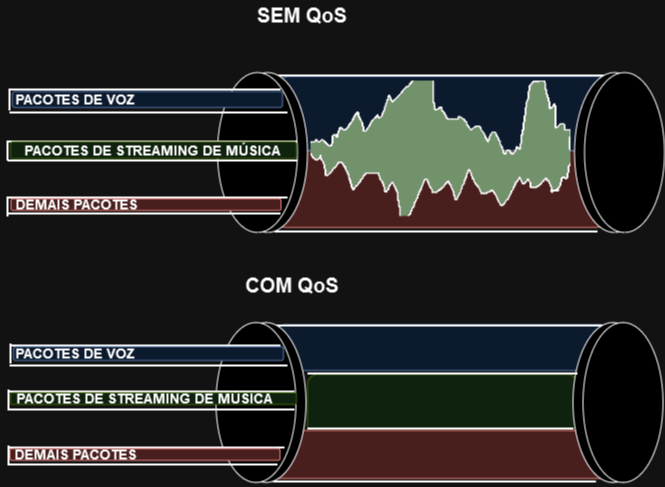

The diagram above was exported from draw.io. Its source (the exported page's mxGraphModel, read from the mxfile embedded in the PNG):
<mxGraphModel dx="1194" dy="716" grid="1" gridSize="10" guides="1" tooltips="1" connect="1" arrows="1" fold="1" page="1" pageScale="1" pageWidth="827" pageHeight="1169" math="0" shadow="0">
  <root>
    <mxCell id="0" />
    <mxCell id="1" parent="0" />
    <mxCell id="zBatbfMXt9__SlzEXcrm-52" value="" style="rounded=1;whiteSpace=wrap;html=1;fillColor=#d5e8d4;strokeColor=#93b960;" vertex="1" parent="1">
      <mxGeometry x="450" y="414" width="270" height="66" as="geometry" />
    </mxCell>
    <mxCell id="zBatbfMXt9__SlzEXcrm-43" value="" style="rounded=1;whiteSpace=wrap;html=1;fillColor=#f8cecc;strokeColor=#b85450;" vertex="1" parent="1">
      <mxGeometry x="414" y="470" width="336" height="48" as="geometry" />
    </mxCell>
    <mxCell id="zBatbfMXt9__SlzEXcrm-42" value="" style="rounded=1;whiteSpace=wrap;html=1;fillColor=#dae8fc;strokeColor=#6c8ebf;" vertex="1" parent="1">
      <mxGeometry x="420" y="364" width="330" height="46" as="geometry" />
    </mxCell>
    <mxCell id="zBatbfMXt9__SlzEXcrm-41" value="" style="rounded=1;whiteSpace=wrap;html=1;fillColor=#f8cecc;strokeColor=#b85450;" vertex="1" parent="1">
      <mxGeometry x="417" y="190" width="333" height="77" as="geometry" />
    </mxCell>
    <mxCell id="zBatbfMXt9__SlzEXcrm-40" value="" style="rounded=1;whiteSpace=wrap;html=1;fillColor=#dae8fc;strokeColor=#6c8ebf;" vertex="1" parent="1">
      <mxGeometry x="420" y="116" width="340" height="74" as="geometry" />
    </mxCell>
    <mxCell id="zBatbfMXt9__SlzEXcrm-6" value="" style="line;strokeWidth=2;html=1;" vertex="1" parent="1">
      <mxGeometry x="417" y="110" width="330" height="10" as="geometry" />
    </mxCell>
    <mxCell id="zBatbfMXt9__SlzEXcrm-1" value="" style="ellipse;whiteSpace=wrap;html=1;rotation=90;" vertex="1" parent="1">
      <mxGeometry x="330" y="152" width="160" height="80" as="geometry" />
    </mxCell>
    <mxCell id="zBatbfMXt9__SlzEXcrm-2" value="" style="ellipse;whiteSpace=wrap;html=1;rotation=90;" vertex="1" parent="1">
      <mxGeometry x="320" y="152" width="160" height="80" as="geometry" />
    </mxCell>
    <mxCell id="zBatbfMXt9__SlzEXcrm-3" value="" style="ellipse;whiteSpace=wrap;html=1;rotation=90;" vertex="1" parent="1">
      <mxGeometry x="677" y="152" width="160" height="80" as="geometry" />
    </mxCell>
    <mxCell id="zBatbfMXt9__SlzEXcrm-4" value="" style="ellipse;whiteSpace=wrap;html=1;rotation=90;" vertex="1" parent="1">
      <mxGeometry x="687" y="152" width="160" height="80" as="geometry" />
    </mxCell>
    <mxCell id="zBatbfMXt9__SlzEXcrm-7" value="" style="line;strokeWidth=2;html=1;" vertex="1" parent="1">
      <mxGeometry x="417" y="266" width="323" height="10" as="geometry" />
    </mxCell>
    <mxCell id="zBatbfMXt9__SlzEXcrm-11" value="" style="line;strokeWidth=2;html=1;" vertex="1" parent="1">
      <mxGeometry x="415.5" y="360" width="330" height="10" as="geometry" />
    </mxCell>
    <mxCell id="zBatbfMXt9__SlzEXcrm-12" value="" style="ellipse;whiteSpace=wrap;html=1;rotation=90;" vertex="1" parent="1">
      <mxGeometry x="328.5" y="402" width="160" height="80" as="geometry" />
    </mxCell>
    <mxCell id="zBatbfMXt9__SlzEXcrm-13" value="" style="ellipse;whiteSpace=wrap;html=1;rotation=90;" vertex="1" parent="1">
      <mxGeometry x="318.5" y="402" width="160" height="80" as="geometry" />
    </mxCell>
    <mxCell id="zBatbfMXt9__SlzEXcrm-14" value="" style="ellipse;whiteSpace=wrap;html=1;rotation=90;" vertex="1" parent="1">
      <mxGeometry x="675.5" y="402" width="160" height="80" as="geometry" />
    </mxCell>
    <mxCell id="zBatbfMXt9__SlzEXcrm-15" value="" style="ellipse;whiteSpace=wrap;html=1;rotation=90;" vertex="1" parent="1">
      <mxGeometry x="685.5" y="402" width="160" height="80" as="geometry" />
    </mxCell>
    <mxCell id="zBatbfMXt9__SlzEXcrm-16" value="" style="line;strokeWidth=2;html=1;" vertex="1" parent="1">
      <mxGeometry x="415.5" y="516" width="323" height="10" as="geometry" />
    </mxCell>
    <mxCell id="zBatbfMXt9__SlzEXcrm-18" value="" style="line;strokeWidth=2;html=1;" vertex="1" parent="1">
      <mxGeometry x="450" y="408" width="270" height="10" as="geometry" />
    </mxCell>
    <mxCell id="zBatbfMXt9__SlzEXcrm-19" value="" style="line;strokeWidth=2;html=1;" vertex="1" parent="1">
      <mxGeometry x="450" y="463" width="265.9" height="10" as="geometry" />
    </mxCell>
    <mxCell id="zBatbfMXt9__SlzEXcrm-20" value="" style="line;strokeWidth=2;html=1;" vertex="1" parent="1">
      <mxGeometry x="153" y="380" width="270" height="10" as="geometry" />
    </mxCell>
    <mxCell id="zBatbfMXt9__SlzEXcrm-21" value="" style="line;strokeWidth=2;html=1;" vertex="1" parent="1">
      <mxGeometry x="152" y="400" width="278" height="10" as="geometry" />
    </mxCell>
    <mxCell id="zBatbfMXt9__SlzEXcrm-24" value="" style="line;strokeWidth=2;html=1;" vertex="1" parent="1">
      <mxGeometry x="153" y="124" width="270" height="10" as="geometry" />
    </mxCell>
    <mxCell id="zBatbfMXt9__SlzEXcrm-25" value="" style="line;strokeWidth=2;html=1;" vertex="1" parent="1">
      <mxGeometry x="152" y="147" width="278" height="10" as="geometry" />
    </mxCell>
    <mxCell id="zBatbfMXt9__SlzEXcrm-26" value="" style="line;strokeWidth=2;html=1;" vertex="1" parent="1">
      <mxGeometry x="150" y="176" width="290" height="10" as="geometry" />
    </mxCell>
    <mxCell id="zBatbfMXt9__SlzEXcrm-28" value="" style="line;strokeWidth=2;html=1;" vertex="1" parent="1">
      <mxGeometry x="150" y="232" width="280" height="10" as="geometry" />
    </mxCell>
    <mxCell id="zBatbfMXt9__SlzEXcrm-29" value="" style="line;strokeWidth=2;html=1;" vertex="1" parent="1">
      <mxGeometry x="150" y="248" width="273" height="10" as="geometry" />
    </mxCell>
    <mxCell id="zBatbfMXt9__SlzEXcrm-27" value="" style="line;strokeWidth=2;html=1;" vertex="1" parent="1">
      <mxGeometry x="150" y="195" width="290" height="10" as="geometry" />
    </mxCell>
    <mxCell id="zBatbfMXt9__SlzEXcrm-30" value="" style="line;strokeWidth=2;html=1;" vertex="1" parent="1">
      <mxGeometry x="150" y="426" width="287" height="10" as="geometry" />
    </mxCell>
    <mxCell id="zBatbfMXt9__SlzEXcrm-31" value="" style="line;strokeWidth=2;html=1;" vertex="1" parent="1">
      <mxGeometry x="150" y="482" width="277" height="10" as="geometry" />
    </mxCell>
    <mxCell id="zBatbfMXt9__SlzEXcrm-32" value="" style="line;strokeWidth=2;html=1;" vertex="1" parent="1">
      <mxGeometry x="150" y="499" width="270" height="10" as="geometry" />
    </mxCell>
    <mxCell id="zBatbfMXt9__SlzEXcrm-33" value="" style="line;strokeWidth=2;html=1;" vertex="1" parent="1">
      <mxGeometry x="150" y="444" width="287" height="10" as="geometry" />
    </mxCell>
    <mxCell id="zBatbfMXt9__SlzEXcrm-34" value="" style="line;strokeWidth=2;html=1;rotation=-90;" vertex="1" parent="1">
      <mxGeometry x="141" y="134" width="22" height="10" as="geometry" />
    </mxCell>
    <mxCell id="zBatbfMXt9__SlzEXcrm-35" value="" style="line;strokeWidth=2;html=1;rotation=-90;" vertex="1" parent="1">
      <mxGeometry x="140" y="185" width="20" height="10" as="geometry" />
    </mxCell>
    <mxCell id="zBatbfMXt9__SlzEXcrm-36" value="" style="line;strokeWidth=2;html=1;rotation=-90;" vertex="1" parent="1">
      <mxGeometry x="140" y="241" width="20" height="10" as="geometry" />
    </mxCell>
    <mxCell id="zBatbfMXt9__SlzEXcrm-37" value="" style="line;strokeWidth=2;html=1;rotation=-90;" vertex="1" parent="1">
      <mxGeometry x="143" y="388" width="20" height="10" as="geometry" />
    </mxCell>
    <mxCell id="zBatbfMXt9__SlzEXcrm-38" value="" style="line;strokeWidth=2;html=1;rotation=-90;" vertex="1" parent="1">
      <mxGeometry x="141" y="434" width="20" height="10" as="geometry" />
    </mxCell>
    <mxCell id="zBatbfMXt9__SlzEXcrm-39" value="" style="line;strokeWidth=2;html=1;rotation=-90;" vertex="1" parent="1">
      <mxGeometry x="141" y="490" width="20" height="10" as="geometry" />
    </mxCell>
    <mxCell id="zBatbfMXt9__SlzEXcrm-44" value="" style="rounded=1;whiteSpace=wrap;html=1;fillColor=#dae8fc;strokeColor=#6c8ebf;" vertex="1" parent="1">
      <mxGeometry x="155" y="131" width="270" height="16" as="geometry" />
    </mxCell>
    <mxCell id="zBatbfMXt9__SlzEXcrm-45" value="" style="rounded=1;whiteSpace=wrap;html=1;fillColor=#f8cecc;strokeColor=#b85450;" vertex="1" parent="1">
      <mxGeometry x="153.5" y="238.25" width="270" height="11.75" as="geometry" />
    </mxCell>
    <mxCell id="zBatbfMXt9__SlzEXcrm-46" value="" style="rounded=1;whiteSpace=wrap;html=1;fillColor=#f8cecc;strokeColor=#b85450;" vertex="1" parent="1">
      <mxGeometry x="152.5" y="488.13" width="270" height="11.75" as="geometry" />
    </mxCell>
    <mxCell id="zBatbfMXt9__SlzEXcrm-47" value="" style="rounded=1;whiteSpace=wrap;html=1;fillColor=#dae8fc;strokeColor=#6c8ebf;" vertex="1" parent="1">
      <mxGeometry x="156" y="386.25" width="270" height="13.75" as="geometry" />
    </mxCell>
    <mxCell id="zBatbfMXt9__SlzEXcrm-51" value="" style="shape=image;verticalLabelPosition=bottom;labelBackgroundColor=default;verticalAlign=top;aspect=fixed;imageAspect=0;image=data:image/png,(base64 omitted: 13276 chars);" vertex="1" parent="1">
      <mxGeometry x="453.5" y="120.56" width="260" height="135.44" as="geometry" />
    </mxCell>
    <mxCell id="zBatbfMXt9__SlzEXcrm-53" value="" style="rounded=1;whiteSpace=wrap;html=1;fillColor=#d5e8d4;strokeColor=#93b960;" vertex="1" parent="1">
      <mxGeometry x="153" y="181.25" width="286" height="16.75" as="geometry" />
    </mxCell>
    <mxCell id="zBatbfMXt9__SlzEXcrm-54" value="" style="rounded=1;whiteSpace=wrap;html=1;fillColor=#d5e8d4;strokeColor=#93b960;" vertex="1" parent="1">
      <mxGeometry x="153" y="432.25" width="286" height="11.75" as="geometry" />
    </mxCell>
    <mxCell id="zBatbfMXt9__SlzEXcrm-56" value="PACOTES DE VOZ" style="text;html=1;strokeColor=none;fillColor=none;align=center;verticalAlign=middle;whiteSpace=wrap;rounded=0;fontSize=14;fontStyle=1" vertex="1" parent="1">
      <mxGeometry x="143" y="124" width="150" height="30" as="geometry" />
    </mxCell>
    <mxCell id="zBatbfMXt9__SlzEXcrm-57" value="PACOTES DE VOZ" style="text;html=1;strokeColor=none;fillColor=none;align=center;verticalAlign=middle;whiteSpace=wrap;rounded=0;fontSize=14;fontStyle=1" vertex="1" parent="1">
      <mxGeometry x="143" y="378" width="150" height="30" as="geometry" />
    </mxCell>
    <mxCell id="zBatbfMXt9__SlzEXcrm-58" value="PACOTES DE STREAMING DE MÚSICA" style="text;html=1;strokeColor=none;fillColor=none;align=center;verticalAlign=middle;whiteSpace=wrap;rounded=0;fontSize=14;fontStyle=1" vertex="1" parent="1">
      <mxGeometry x="160" y="174.63" width="270" height="30" as="geometry" />
    </mxCell>
    <mxCell id="zBatbfMXt9__SlzEXcrm-59" value="PACOTES DE STREAMING DE MÚSICA" style="text;html=1;strokeColor=none;fillColor=none;align=center;verticalAlign=middle;whiteSpace=wrap;rounded=0;fontSize=14;fontStyle=1" vertex="1" parent="1">
      <mxGeometry x="151.5" y="423.13" width="270" height="30" as="geometry" />
    </mxCell>
    <mxCell id="zBatbfMXt9__SlzEXcrm-60" value="DEMAIS PACOTES " style="text;html=1;strokeColor=none;fillColor=none;align=center;verticalAlign=middle;whiteSpace=wrap;rounded=0;fontSize=14;fontStyle=1" vertex="1" parent="1">
      <mxGeometry x="144" y="229.13" width="150" height="30" as="geometry" />
    </mxCell>
    <mxCell id="zBatbfMXt9__SlzEXcrm-61" value="DEMAIS PACOTES " style="text;html=1;strokeColor=none;fillColor=none;align=center;verticalAlign=middle;whiteSpace=wrap;rounded=0;fontSize=14;fontStyle=1" vertex="1" parent="1">
      <mxGeometry x="143" y="479.01" width="150" height="30" as="geometry" />
    </mxCell>
    <mxCell id="zBatbfMXt9__SlzEXcrm-63" value="SEM QoS" style="text;html=1;strokeColor=none;fillColor=none;align=center;verticalAlign=middle;whiteSpace=wrap;rounded=0;fontSize=20;fontStyle=1" vertex="1" parent="1">
      <mxGeometry x="370" y="40" width="150" height="30" as="geometry" />
    </mxCell>
    <mxCell id="zBatbfMXt9__SlzEXcrm-64" value="COM QoS" style="text;html=1;strokeColor=none;fillColor=none;align=center;verticalAlign=middle;whiteSpace=wrap;rounded=0;fontSize=20;fontStyle=1" vertex="1" parent="1">
      <mxGeometry x="360" y="310" width="150" height="30" as="geometry" />
    </mxCell>
  </root>
</mxGraphModel>